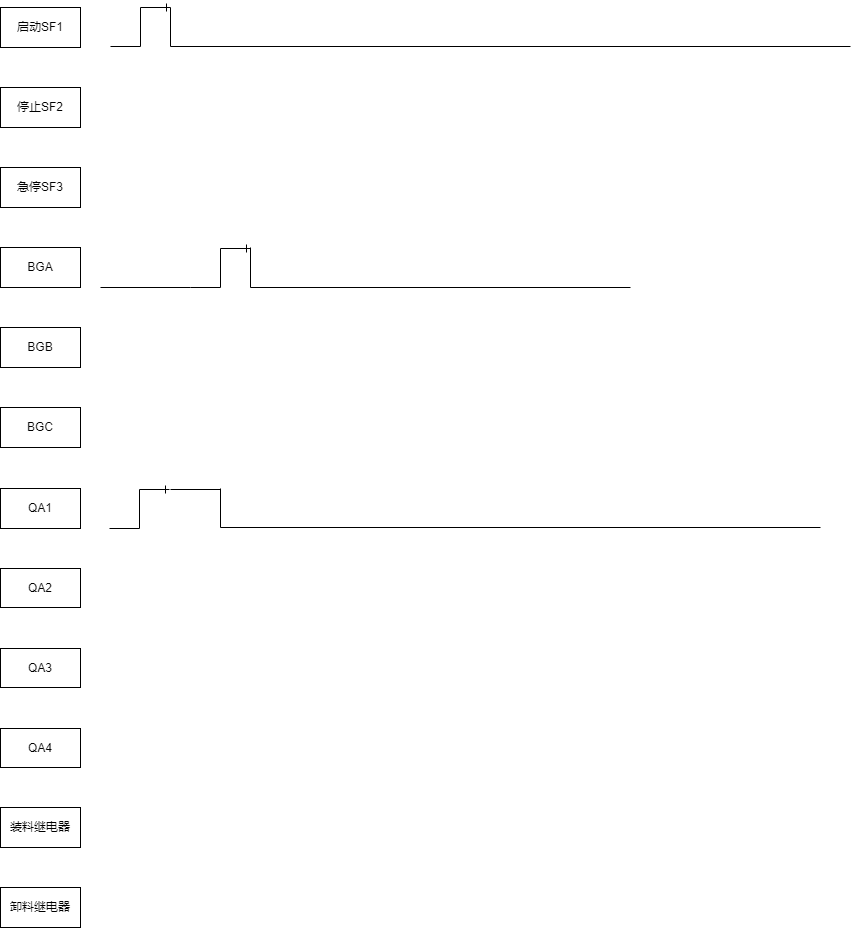

The diagram above was exported from draw.io. Its source (the exported page's mxGraphModel, read from the mxfile embedded in the PNG):
<mxGraphModel dx="1038" dy="547" grid="1" gridSize="10" guides="1" tooltips="1" connect="1" arrows="1" fold="1" page="1" pageScale="1" pageWidth="850" pageHeight="1100" math="0" shadow="0">
  <root>
    <mxCell id="0" />
    <mxCell id="1" parent="0" />
    <mxCell id="mc0nO6Tgve-hUAoHl8JD-7" value="" style="edgeStyle=entityRelationEdgeStyle;fontSize=12;html=1;endArrow=ERone;endFill=1;rounded=0;" edge="1" parent="1">
      <mxGeometry width="100" height="100" relative="1" as="geometry">
        <mxPoint x="130" y="79" as="sourcePoint" />
        <mxPoint x="190" y="40" as="targetPoint" />
      </mxGeometry>
    </mxCell>
    <mxCell id="mc0nO6Tgve-hUAoHl8JD-8" value="启动SF1" style="rounded=0;whiteSpace=wrap;html=1;" vertex="1" parent="1">
      <mxGeometry x="20" y="40" width="80" height="40" as="geometry" />
    </mxCell>
    <mxCell id="mc0nO6Tgve-hUAoHl8JD-9" value="QA1" style="rounded=0;whiteSpace=wrap;html=1;" vertex="1" parent="1">
      <mxGeometry x="20" y="521" width="80" height="40" as="geometry" />
    </mxCell>
    <mxCell id="mc0nO6Tgve-hUAoHl8JD-10" value="" style="endArrow=none;html=1;rounded=0;" edge="1" parent="1">
      <mxGeometry width="50" height="50" relative="1" as="geometry">
        <mxPoint x="190" y="79" as="sourcePoint" />
        <mxPoint x="190" y="40" as="targetPoint" />
      </mxGeometry>
    </mxCell>
    <mxCell id="mc0nO6Tgve-hUAoHl8JD-21" value="停止SF2" style="rounded=0;whiteSpace=wrap;html=1;" vertex="1" parent="1">
      <mxGeometry x="20" y="120" width="80" height="40" as="geometry" />
    </mxCell>
    <mxCell id="mc0nO6Tgve-hUAoHl8JD-22" value="急停SF3" style="rounded=0;whiteSpace=wrap;html=1;" vertex="1" parent="1">
      <mxGeometry x="20" y="200" width="80" height="40" as="geometry" />
    </mxCell>
    <mxCell id="mc0nO6Tgve-hUAoHl8JD-23" value="QA2" style="rounded=0;whiteSpace=wrap;html=1;" vertex="1" parent="1">
      <mxGeometry x="20" y="601" width="80" height="39" as="geometry" />
    </mxCell>
    <mxCell id="mc0nO6Tgve-hUAoHl8JD-24" value="QA3" style="rounded=0;whiteSpace=wrap;html=1;" vertex="1" parent="1">
      <mxGeometry x="20" y="681" width="80" height="39" as="geometry" />
    </mxCell>
    <mxCell id="mc0nO6Tgve-hUAoHl8JD-25" value="QA4" style="rounded=0;whiteSpace=wrap;html=1;" vertex="1" parent="1">
      <mxGeometry x="20" y="761" width="80" height="39" as="geometry" />
    </mxCell>
    <mxCell id="mc0nO6Tgve-hUAoHl8JD-26" value="BGA" style="rounded=0;whiteSpace=wrap;html=1;" vertex="1" parent="1">
      <mxGeometry x="20" y="280" width="80" height="40" as="geometry" />
    </mxCell>
    <mxCell id="mc0nO6Tgve-hUAoHl8JD-27" value="BGB" style="rounded=0;whiteSpace=wrap;html=1;" vertex="1" parent="1">
      <mxGeometry x="20" y="360" width="80" height="40" as="geometry" />
    </mxCell>
    <mxCell id="mc0nO6Tgve-hUAoHl8JD-28" value="BGC" style="rounded=0;whiteSpace=wrap;html=1;" vertex="1" parent="1">
      <mxGeometry x="20" y="440" width="80" height="40" as="geometry" />
    </mxCell>
    <mxCell id="mc0nO6Tgve-hUAoHl8JD-30" value="" style="line;strokeWidth=1;rotatable=0;dashed=0;labelPosition=right;align=left;verticalAlign=middle;spacingTop=0;spacingLeft=6;points=[];portConstraint=eastwest;" vertex="1" parent="1">
      <mxGeometry x="190" y="74" width="680" height="10" as="geometry" />
    </mxCell>
    <mxCell id="mc0nO6Tgve-hUAoHl8JD-31" value="" style="edgeStyle=entityRelationEdgeStyle;fontSize=12;html=1;endArrow=ERone;endFill=1;rounded=0;" edge="1" parent="1">
      <mxGeometry width="100" height="100" relative="1" as="geometry">
        <mxPoint x="129" y="561" as="sourcePoint" />
        <mxPoint x="189" y="522" as="targetPoint" />
      </mxGeometry>
    </mxCell>
    <mxCell id="mc0nO6Tgve-hUAoHl8JD-33" value="" style="endArrow=none;html=1;rounded=0;" edge="1" parent="1">
      <mxGeometry relative="1" as="geometry">
        <mxPoint x="190" y="522" as="sourcePoint" />
        <mxPoint x="240" y="522" as="targetPoint" />
      </mxGeometry>
    </mxCell>
    <mxCell id="mc0nO6Tgve-hUAoHl8JD-34" value="" style="endArrow=none;html=1;rounded=0;" edge="1" parent="1">
      <mxGeometry relative="1" as="geometry">
        <mxPoint x="120" y="320" as="sourcePoint" />
        <mxPoint x="210" y="320" as="targetPoint" />
      </mxGeometry>
    </mxCell>
    <mxCell id="mc0nO6Tgve-hUAoHl8JD-38" value="" style="edgeStyle=entityRelationEdgeStyle;fontSize=12;html=1;endArrow=ERone;endFill=1;rounded=0;" edge="1" parent="1">
      <mxGeometry width="100" height="100" relative="1" as="geometry">
        <mxPoint x="210" y="320" as="sourcePoint" />
        <mxPoint x="270" y="281" as="targetPoint" />
      </mxGeometry>
    </mxCell>
    <mxCell id="mc0nO6Tgve-hUAoHl8JD-39" value="" style="line;strokeWidth=1;rotatable=0;dashed=0;labelPosition=right;align=left;verticalAlign=middle;spacingTop=0;spacingLeft=6;points=[];portConstraint=eastwest;" vertex="1" parent="1">
      <mxGeometry x="240" y="555" width="600" height="10" as="geometry" />
    </mxCell>
    <mxCell id="mc0nO6Tgve-hUAoHl8JD-40" value="" style="endArrow=none;html=1;rounded=0;" edge="1" parent="1">
      <mxGeometry width="50" height="50" relative="1" as="geometry">
        <mxPoint x="240" y="560" as="sourcePoint" />
        <mxPoint x="240" y="521" as="targetPoint" />
      </mxGeometry>
    </mxCell>
    <mxCell id="mc0nO6Tgve-hUAoHl8JD-41" value="" style="endArrow=none;html=1;rounded=0;" edge="1" parent="1">
      <mxGeometry width="50" height="50" relative="1" as="geometry">
        <mxPoint x="270" y="320" as="sourcePoint" />
        <mxPoint x="270" y="280" as="targetPoint" />
      </mxGeometry>
    </mxCell>
    <mxCell id="mc0nO6Tgve-hUAoHl8JD-42" value="" style="line;strokeWidth=1;rotatable=0;dashed=0;labelPosition=right;align=left;verticalAlign=middle;spacingTop=0;spacingLeft=6;points=[];portConstraint=eastwest;" vertex="1" parent="1">
      <mxGeometry x="270" y="315" width="380" height="10" as="geometry" />
    </mxCell>
    <mxCell id="mc0nO6Tgve-hUAoHl8JD-43" value="装料继电器" style="rounded=0;whiteSpace=wrap;html=1;" vertex="1" parent="1">
      <mxGeometry x="20" y="840" width="80" height="40" as="geometry" />
    </mxCell>
    <mxCell id="mc0nO6Tgve-hUAoHl8JD-44" value="卸料继电器" style="rounded=0;whiteSpace=wrap;html=1;" vertex="1" parent="1">
      <mxGeometry x="20" y="920" width="80" height="40" as="geometry" />
    </mxCell>
  </root>
</mxGraphModel>